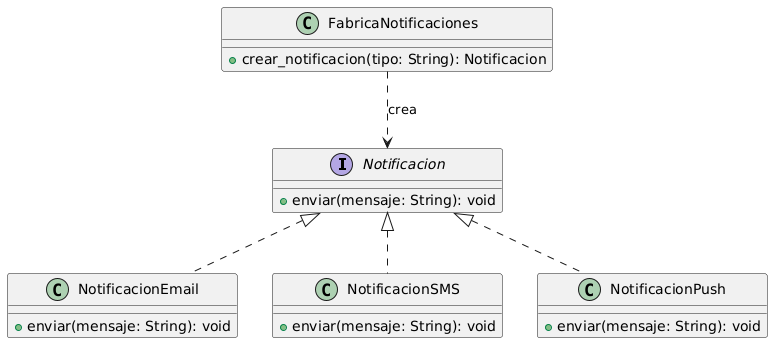

The diagram above was rendered by PlantUML. Its source (embedded in the PNG):
@startuml
interface Notificacion {
    +enviar(mensaje: String): void
}

class NotificacionEmail {
    +enviar(mensaje: String): void
}

class NotificacionSMS {
    +enviar(mensaje: String): void
}

class NotificacionPush {
    +enviar(mensaje: String): void
}

class FabricaNotificaciones {
    +crear_notificacion(tipo: String): Notificacion
}

Notificacion <|.. NotificacionEmail
Notificacion <|.. NotificacionSMS
Notificacion <|.. NotificacionPush

FabricaNotificaciones ..> Notificacion : crea
@enduml